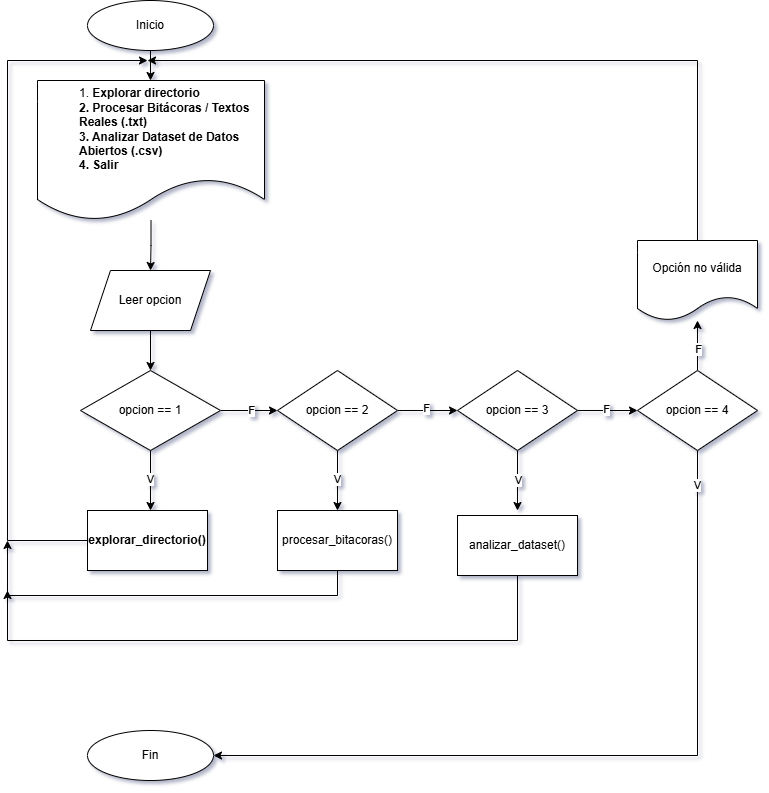

The diagram above was exported from draw.io. Its source (the exported page's mxGraphModel, read from the mxfile embedded in the PNG):
<mxGraphModel dx="717" dy="388" grid="1" gridSize="10" guides="1" tooltips="1" connect="1" arrows="1" fold="1" page="1" pageScale="1" pageWidth="827" pageHeight="1169" math="0" shadow="0">
  <root>
    <mxCell id="0" />
    <mxCell id="1" parent="0" />
    <mxCell id="CVrhDROYSn3GH8hpPUpA-4" edge="1" parent="1" source="CVrhDROYSn3GH8hpPUpA-2" style="edgeStyle=orthogonalEdgeStyle;rounded=0;orthogonalLoop=1;jettySize=auto;html=1;entryX=0.5;entryY=0;entryDx=0;entryDy=0;">
      <mxGeometry relative="1" as="geometry">
        <mxPoint x="153" y="90" as="targetPoint" />
      </mxGeometry>
    </mxCell>
    <mxCell id="CVrhDROYSn3GH8hpPUpA-2" parent="1" style="ellipse;whiteSpace=wrap;html=1;" value="Inicio" vertex="1">
      <mxGeometry height="50" width="126" x="90" y="10" as="geometry" />
    </mxCell>
    <mxCell id="CVrhDROYSn3GH8hpPUpA-11" edge="1" parent="1" source="CVrhDROYSn3GH8hpPUpA-6" style="edgeStyle=orthogonalEdgeStyle;rounded=0;orthogonalLoop=1;jettySize=auto;html=1;entryX=0.5;entryY=0;entryDx=0;entryDy=0;" target="CVrhDROYSn3GH8hpPUpA-10">
      <mxGeometry relative="1" as="geometry" />
    </mxCell>
    <mxCell id="CVrhDROYSn3GH8hpPUpA-6" parent="1" style="shape=parallelogram;perimeter=parallelogramPerimeter;whiteSpace=wrap;html=1;fixedSize=1;" value="Leer opcion" vertex="1">
      <mxGeometry height="60" width="120" x="93" y="280" as="geometry" />
    </mxCell>
    <mxCell id="CVrhDROYSn3GH8hpPUpA-9" edge="1" parent="1" source="CVrhDROYSn3GH8hpPUpA-8" style="edgeStyle=orthogonalEdgeStyle;rounded=0;orthogonalLoop=1;jettySize=auto;html=1;" target="CVrhDROYSn3GH8hpPUpA-6">
      <mxGeometry relative="1" as="geometry" />
    </mxCell>
    <mxCell id="CVrhDROYSn3GH8hpPUpA-8" parent="1" style="shape=document;whiteSpace=wrap;html=1;boundedLbl=1;align=left;" value="&lt;blockquote style=&quot;margin: 0 0 0 40px; border: none; padding: 0px;&quot;&gt;1.&amp;nbsp;&lt;span style=&quot;font-weight:600&quot; data-token-index=&quot;0&quot; class=&quot;notion-enable-hover&quot;&gt;Explorar directorio&lt;/span&gt;&lt;div&gt;&lt;span style=&quot;font-weight:600&quot; data-token-index=&quot;0&quot; class=&quot;notion-enable-hover&quot;&gt;2.&amp;nbsp;&lt;/span&gt;&lt;span style=&quot;font-weight: 600; background-color: transparent; color: light-dark(rgb(0, 0, 0), rgb(255, 255, 255));&quot;&gt;Procesar Bitácoras / Textos Reales (.txt)&lt;/span&gt;&lt;/div&gt;&lt;div&gt;&lt;span style=&quot;font-weight: 600; background-color: transparent; color: light-dark(rgb(0, 0, 0), rgb(255, 255, 255));&quot;&gt;3.&amp;nbsp;&lt;/span&gt;&lt;span style=&quot;font-weight: 600; background-color: transparent; color: light-dark(rgb(0, 0, 0), rgb(255, 255, 255));&quot;&gt;Analizar Dataset de Datos Abiertos (.csv)&lt;/span&gt;&lt;/div&gt;&lt;div&gt;&lt;span style=&quot;font-weight: 600; background-color: transparent; color: light-dark(rgb(0, 0, 0), rgb(255, 255, 255));&quot;&gt;4. Salir&lt;/span&gt;&lt;/div&gt;&lt;/blockquote&gt;" vertex="1">
      <mxGeometry height="140" width="227" x="40" y="90" as="geometry" />
    </mxCell>
    <mxCell id="CVrhDROYSn3GH8hpPUpA-12" edge="1" parent="1" source="CVrhDROYSn3GH8hpPUpA-10" style="edgeStyle=orthogonalEdgeStyle;rounded=0;orthogonalLoop=1;jettySize=auto;html=1;">
      <mxGeometry relative="1" as="geometry">
        <mxPoint x="153" y="520" as="targetPoint" />
      </mxGeometry>
    </mxCell>
    <mxCell id="CVrhDROYSn3GH8hpPUpA-23" connectable="0" parent="CVrhDROYSn3GH8hpPUpA-12" style="edgeLabel;html=1;align=center;verticalAlign=middle;resizable=0;points=[];" value="V" vertex="1">
      <mxGeometry relative="1" x="-0.0667" as="geometry">
        <mxPoint as="offset" />
      </mxGeometry>
    </mxCell>
    <mxCell id="CVrhDROYSn3GH8hpPUpA-19" edge="1" parent="1" source="CVrhDROYSn3GH8hpPUpA-10" style="edgeStyle=orthogonalEdgeStyle;rounded=0;orthogonalLoop=1;jettySize=auto;html=1;entryX=0;entryY=0.5;entryDx=0;entryDy=0;" target="CVrhDROYSn3GH8hpPUpA-18">
      <mxGeometry relative="1" as="geometry" />
    </mxCell>
    <mxCell id="CVrhDROYSn3GH8hpPUpA-22" connectable="0" parent="CVrhDROYSn3GH8hpPUpA-19" style="edgeLabel;html=1;align=center;verticalAlign=middle;resizable=0;points=[];" value="F" vertex="1">
      <mxGeometry relative="1" x="0.0877" as="geometry">
        <mxPoint as="offset" />
      </mxGeometry>
    </mxCell>
    <mxCell id="CVrhDROYSn3GH8hpPUpA-10" parent="1" style="rhombus;whiteSpace=wrap;html=1;" value="opcion == 1" vertex="1">
      <mxGeometry height="80" width="140" x="83" y="380" as="geometry" />
    </mxCell>
    <mxCell id="CVrhDROYSn3GH8hpPUpA-14" parent="1" style="rounded=0;whiteSpace=wrap;html=1;" value="&lt;span style=&quot;font-weight: 600; text-align: left;&quot;&gt;explorar_directorio()&lt;/span&gt;" vertex="1">
      <mxGeometry height="60" width="120" x="90" y="520" as="geometry" />
    </mxCell>
    <mxCell id="CVrhDROYSn3GH8hpPUpA-17" edge="1" parent="1" source="CVrhDROYSn3GH8hpPUpA-14" style="edgeStyle=orthogonalEdgeStyle;rounded=0;orthogonalLoop=1;jettySize=auto;html=1;exitX=0;exitY=0.5;exitDx=0;exitDy=0;">
      <mxGeometry relative="1" as="geometry">
        <Array as="points">
          <mxPoint x="10" y="550" />
          <mxPoint x="10" y="70" />
        </Array>
        <mxPoint x="90" y="650" as="sourcePoint" />
        <mxPoint x="150" y="70" as="targetPoint" />
      </mxGeometry>
    </mxCell>
    <mxCell id="CVrhDROYSn3GH8hpPUpA-24" edge="1" parent="1" source="CVrhDROYSn3GH8hpPUpA-18" style="edgeStyle=orthogonalEdgeStyle;rounded=0;orthogonalLoop=1;jettySize=auto;html=1;">
      <mxGeometry relative="1" as="geometry">
        <mxPoint x="340" y="520" as="targetPoint" />
      </mxGeometry>
    </mxCell>
    <mxCell id="CVrhDROYSn3GH8hpPUpA-25" connectable="0" parent="CVrhDROYSn3GH8hpPUpA-24" style="edgeLabel;html=1;align=center;verticalAlign=middle;resizable=0;points=[];" value="V" vertex="1">
      <mxGeometry relative="1" x="-0.0667" as="geometry">
        <mxPoint as="offset" />
      </mxGeometry>
    </mxCell>
    <mxCell id="CVrhDROYSn3GH8hpPUpA-29" edge="1" parent="1" source="CVrhDROYSn3GH8hpPUpA-18" style="edgeStyle=orthogonalEdgeStyle;rounded=0;orthogonalLoop=1;jettySize=auto;html=1;entryX=0;entryY=0.5;entryDx=0;entryDy=0;" target="CVrhDROYSn3GH8hpPUpA-28">
      <mxGeometry relative="1" as="geometry" />
    </mxCell>
    <mxCell id="CVrhDROYSn3GH8hpPUpA-30" connectable="0" parent="CVrhDROYSn3GH8hpPUpA-29" style="edgeLabel;html=1;align=center;verticalAlign=middle;resizable=0;points=[];" value="F" vertex="1">
      <mxGeometry relative="1" x="-0.0667" y="2" as="geometry">
        <mxPoint as="offset" />
      </mxGeometry>
    </mxCell>
    <mxCell id="CVrhDROYSn3GH8hpPUpA-18" parent="1" style="rhombus;whiteSpace=wrap;html=1;" value="opcion == 2" vertex="1">
      <mxGeometry height="80" width="120" x="280" y="380" as="geometry" />
    </mxCell>
    <mxCell id="CVrhDROYSn3GH8hpPUpA-27" edge="1" parent="1" source="CVrhDROYSn3GH8hpPUpA-26" style="edgeStyle=orthogonalEdgeStyle;rounded=0;orthogonalLoop=1;jettySize=auto;html=1;">
      <mxGeometry relative="1" as="geometry">
        <Array as="points">
          <mxPoint x="340" y="605" />
          <mxPoint x="10" y="605" />
        </Array>
        <mxPoint x="10" y="550" as="targetPoint" />
      </mxGeometry>
    </mxCell>
    <mxCell id="CVrhDROYSn3GH8hpPUpA-26" parent="1" style="rounded=0;whiteSpace=wrap;html=1;" value="procesar_bitacoras()" vertex="1">
      <mxGeometry height="60" width="120" x="280" y="520" as="geometry" />
    </mxCell>
    <mxCell id="CVrhDROYSn3GH8hpPUpA-31" edge="1" parent="1" source="CVrhDROYSn3GH8hpPUpA-28" style="edgeStyle=orthogonalEdgeStyle;rounded=0;orthogonalLoop=1;jettySize=auto;html=1;">
      <mxGeometry relative="1" as="geometry">
        <mxPoint x="520" y="520" as="targetPoint" />
      </mxGeometry>
    </mxCell>
    <mxCell id="CVrhDROYSn3GH8hpPUpA-33" connectable="0" parent="CVrhDROYSn3GH8hpPUpA-31" style="edgeLabel;html=1;align=center;verticalAlign=middle;resizable=0;points=[];" value="V" vertex="1">
      <mxGeometry relative="1" y="1" as="geometry">
        <mxPoint as="offset" />
      </mxGeometry>
    </mxCell>
    <mxCell id="CVrhDROYSn3GH8hpPUpA-38" edge="1" parent="1" source="CVrhDROYSn3GH8hpPUpA-28" style="edgeStyle=orthogonalEdgeStyle;rounded=0;orthogonalLoop=1;jettySize=auto;html=1;entryX=0;entryY=0.5;entryDx=0;entryDy=0;" target="CVrhDROYSn3GH8hpPUpA-37">
      <mxGeometry relative="1" as="geometry" />
    </mxCell>
    <mxCell id="CVrhDROYSn3GH8hpPUpA-39" connectable="0" parent="CVrhDROYSn3GH8hpPUpA-38" style="edgeLabel;html=1;align=center;verticalAlign=middle;resizable=0;points=[];" value="F" vertex="1">
      <mxGeometry relative="1" x="-0.0667" y="1" as="geometry">
        <mxPoint as="offset" />
      </mxGeometry>
    </mxCell>
    <mxCell id="CVrhDROYSn3GH8hpPUpA-28" parent="1" style="rhombus;whiteSpace=wrap;html=1;" value="opcion == 3" vertex="1">
      <mxGeometry height="80" width="120" x="460" y="380" as="geometry" />
    </mxCell>
    <mxCell id="CVrhDROYSn3GH8hpPUpA-35" edge="1" parent="1" source="CVrhDROYSn3GH8hpPUpA-34" style="edgeStyle=orthogonalEdgeStyle;rounded=0;orthogonalLoop=1;jettySize=auto;html=1;">
      <mxGeometry relative="1" as="geometry">
        <Array as="points">
          <mxPoint x="520" y="650" />
          <mxPoint x="10" y="650" />
        </Array>
        <mxPoint x="10" y="600" as="targetPoint" />
      </mxGeometry>
    </mxCell>
    <mxCell id="CVrhDROYSn3GH8hpPUpA-34" parent="1" style="rounded=0;whiteSpace=wrap;html=1;" value="analizar_dataset()" vertex="1">
      <mxGeometry height="60" width="120" x="460" y="525" as="geometry" />
    </mxCell>
    <mxCell id="CVrhDROYSn3GH8hpPUpA-41" edge="1" parent="1" source="CVrhDROYSn3GH8hpPUpA-37" style="edgeStyle=orthogonalEdgeStyle;rounded=0;orthogonalLoop=1;jettySize=auto;html=1;entryX=1;entryY=0.5;entryDx=0;entryDy=0;" target="CVrhDROYSn3GH8hpPUpA-40">
      <mxGeometry relative="1" as="geometry">
        <Array as="points">
          <mxPoint x="700" y="765" />
        </Array>
        <mxPoint x="270" y="770" as="targetPoint" />
      </mxGeometry>
    </mxCell>
    <mxCell id="CVrhDROYSn3GH8hpPUpA-42" connectable="0" parent="CVrhDROYSn3GH8hpPUpA-41" style="edgeLabel;html=1;align=center;verticalAlign=middle;resizable=0;points=[];" value="V" vertex="1">
      <mxGeometry relative="1" x="-0.9113" as="geometry">
        <mxPoint as="offset" />
      </mxGeometry>
    </mxCell>
    <mxCell id="CVrhDROYSn3GH8hpPUpA-44" edge="1" parent="1" source="CVrhDROYSn3GH8hpPUpA-37" style="edgeStyle=orthogonalEdgeStyle;rounded=0;orthogonalLoop=1;jettySize=auto;html=1;" target="CVrhDROYSn3GH8hpPUpA-43">
      <mxGeometry relative="1" as="geometry" />
    </mxCell>
    <mxCell id="CVrhDROYSn3GH8hpPUpA-54" connectable="0" parent="CVrhDROYSn3GH8hpPUpA-44" style="edgeLabel;html=1;align=center;verticalAlign=middle;resizable=0;points=[];" value="F" vertex="1">
      <mxGeometry relative="1" x="-0.1467" y="-1" as="geometry">
        <mxPoint as="offset" />
      </mxGeometry>
    </mxCell>
    <mxCell id="CVrhDROYSn3GH8hpPUpA-37" parent="1" style="rhombus;whiteSpace=wrap;html=1;" value="opcion == 4" vertex="1">
      <mxGeometry height="80" width="120" x="640" y="380" as="geometry" />
    </mxCell>
    <mxCell id="CVrhDROYSn3GH8hpPUpA-40" parent="1" style="ellipse;whiteSpace=wrap;html=1;" value="Fin" vertex="1">
      <mxGeometry height="50" width="126" x="90" y="740" as="geometry" />
    </mxCell>
    <mxCell id="CVrhDROYSn3GH8hpPUpA-45" edge="1" parent="1" source="CVrhDROYSn3GH8hpPUpA-43" style="edgeStyle=orthogonalEdgeStyle;rounded=0;orthogonalLoop=1;jettySize=auto;html=1;">
      <mxGeometry relative="1" as="geometry">
        <Array as="points">
          <mxPoint x="700" y="70" />
        </Array>
        <mxPoint x="150" y="70" as="targetPoint" />
      </mxGeometry>
    </mxCell>
    <mxCell id="CVrhDROYSn3GH8hpPUpA-43" parent="1" style="shape=document;whiteSpace=wrap;html=1;boundedLbl=1;" value="Opción no válida" vertex="1">
      <mxGeometry height="80" width="120" x="640" y="250" as="geometry" />
    </mxCell>
  </root>
</mxGraphModel>